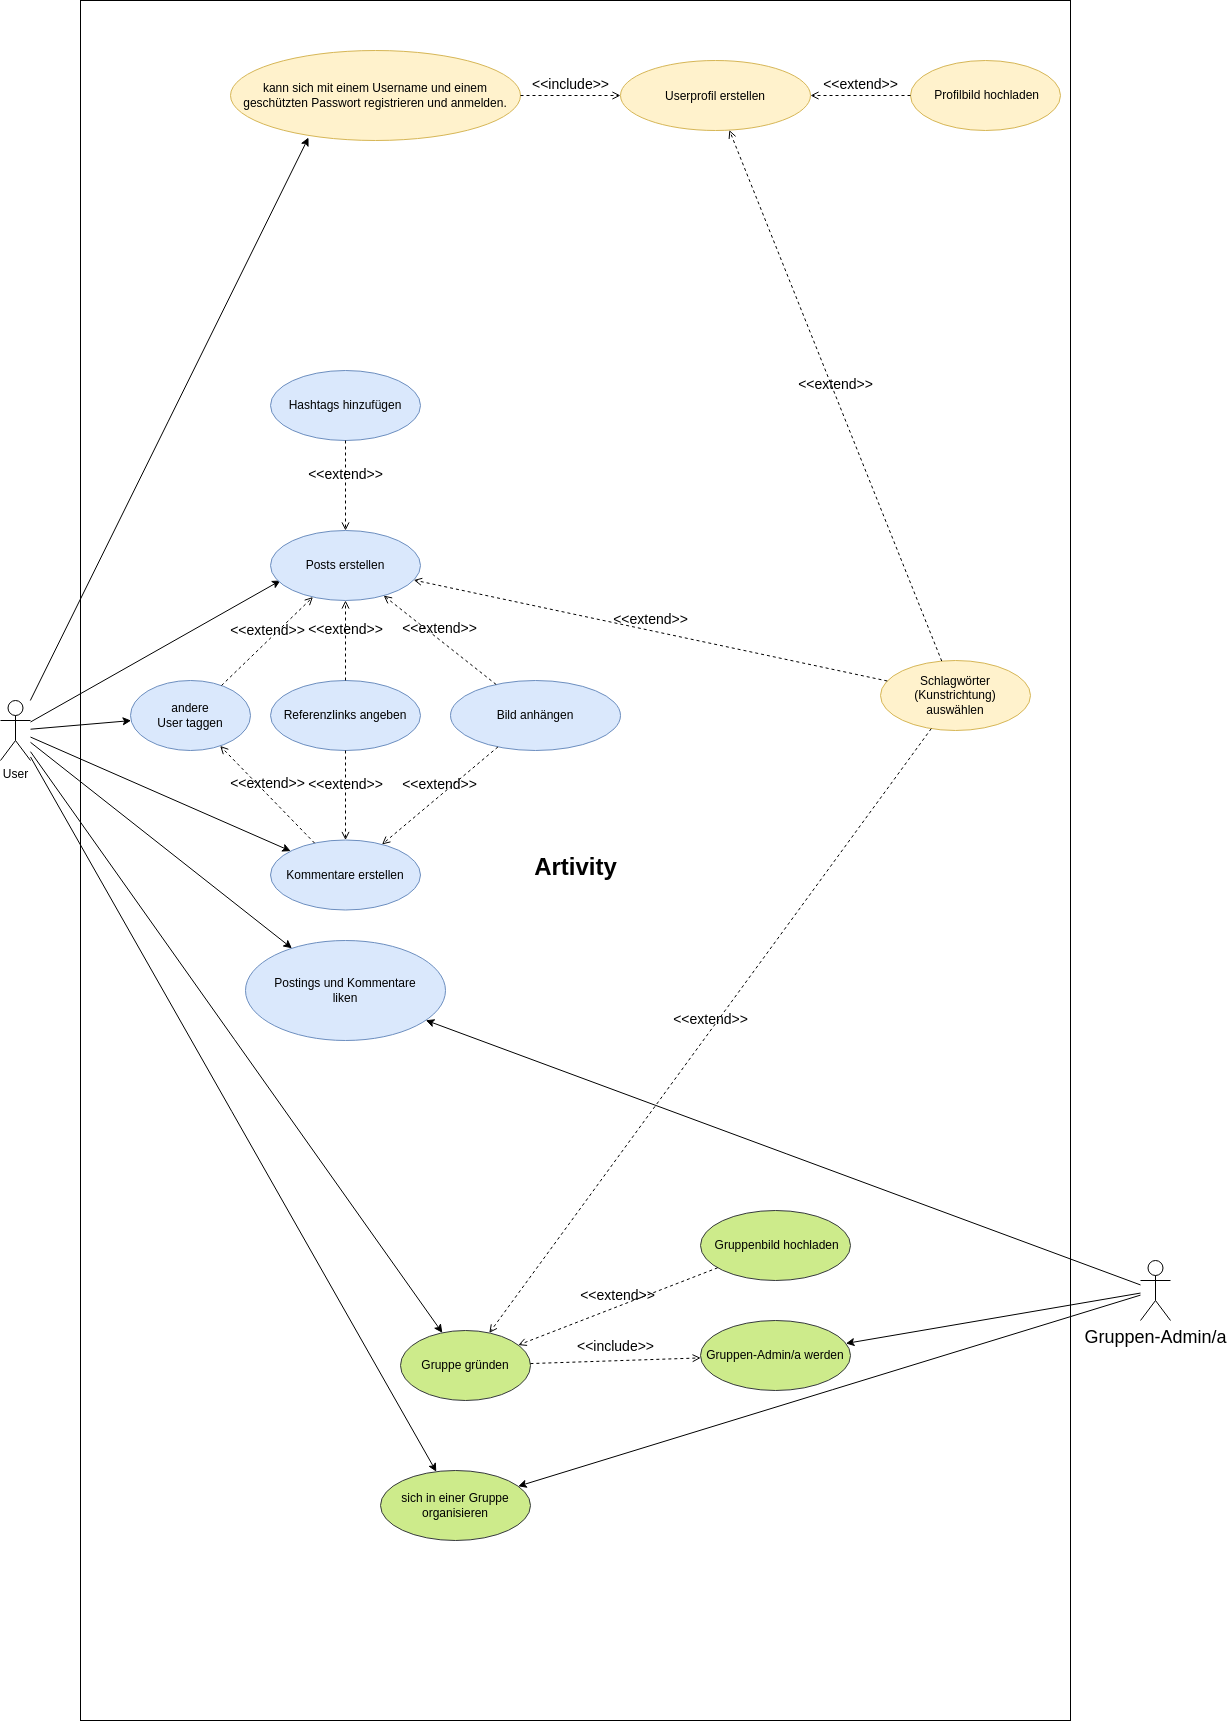

The diagram above was exported from draw.io. Its source (the exported page's mxGraphModel, read from the mxfile embedded in the PNG):
<mxGraphModel dx="340" dy="1578" grid="1" gridSize="10" guides="1" tooltips="1" connect="1" arrows="1" fold="1" page="1" pageScale="1" pageWidth="827" pageHeight="1169" background="#ffffff" math="0" shadow="0">
  <root>
    <mxCell id="0" />
    <mxCell id="1" parent="0" />
    <mxCell id="10" value="&lt;font style=&quot;&quot;&gt;&lt;br&gt;&lt;b style=&quot;&quot;&gt;&lt;font style=&quot;font-size: 24px;&quot;&gt;Artivity&lt;/font&gt;&lt;/b&gt;&lt;/font&gt;" style="html=1;align=center;verticalAlign=middle;dashed=0;" parent="1" vertex="1">
      <mxGeometry x="210" y="-290" width="990" height="1720" as="geometry" />
    </mxCell>
    <mxCell id="6" value="" style="edgeStyle=none;html=1;entryX=0.269;entryY=0.967;entryDx=0;entryDy=0;entryPerimeter=0;" parent="1" source="2" target="7" edge="1">
      <mxGeometry relative="1" as="geometry">
        <mxPoint x="570" y="496.25" as="targetPoint" />
      </mxGeometry>
    </mxCell>
    <mxCell id="22" style="edgeStyle=none;html=1;entryX=0.067;entryY=0.714;entryDx=0;entryDy=0;entryPerimeter=0;fontSize=18;" parent="1" source="2" target="15" edge="1">
      <mxGeometry relative="1" as="geometry" />
    </mxCell>
    <mxCell id="24" style="edgeStyle=none;html=1;fontSize=18;" parent="1" source="2" target="23" edge="1">
      <mxGeometry relative="1" as="geometry" />
    </mxCell>
    <mxCell id="41" style="edgeStyle=none;html=1;fontSize=18;" parent="1" source="2" target="39" edge="1">
      <mxGeometry relative="1" as="geometry" />
    </mxCell>
    <mxCell id="79" style="edgeStyle=none;html=1;fontSize=14;" parent="1" source="2" target="78" edge="1">
      <mxGeometry relative="1" as="geometry" />
    </mxCell>
    <mxCell id="88" style="edgeStyle=none;html=1;fontSize=14;" parent="1" source="2" target="87" edge="1">
      <mxGeometry relative="1" as="geometry" />
    </mxCell>
    <mxCell id="2" value="User" style="shape=umlActor;verticalLabelPosition=bottom;verticalAlign=top;html=1;" parent="1" vertex="1">
      <mxGeometry x="130" y="410" width="30" height="60" as="geometry" />
    </mxCell>
    <mxCell id="7" value="kann sich mit einem Username und einem geschützten Passwort registrieren und anmelden." style="ellipse;whiteSpace=wrap;html=1;fillColor=#fff2cc;strokeColor=#d6b656;" parent="1" vertex="1">
      <mxGeometry x="360" y="-240" width="290" height="90" as="geometry" />
    </mxCell>
    <mxCell id="9" value="Userprofil erstellen" style="ellipse;fillColor=#fff2cc;strokeColor=#d6b656;" parent="1" vertex="1">
      <mxGeometry x="750" y="-230" width="190" height="70" as="geometry" />
    </mxCell>
    <mxCell id="15" value="Posts erstellen" style="ellipse;whiteSpace=wrap;html=1;fillColor=#dae8fc;strokeColor=#6c8ebf;" parent="1" vertex="1">
      <mxGeometry x="400" y="240" width="150" height="70" as="geometry" />
    </mxCell>
    <mxCell id="16" value="Hashtags hinzufügen" style="ellipse;whiteSpace=wrap;html=1;fillColor=#dae8fc;strokeColor=#6c8ebf;" parent="1" vertex="1">
      <mxGeometry x="400" y="80" width="150" height="70" as="geometry" />
    </mxCell>
    <mxCell id="17" value="Referenzlinks angeben" style="ellipse;whiteSpace=wrap;html=1;fillColor=#dae8fc;strokeColor=#6c8ebf;" parent="1" vertex="1">
      <mxGeometry x="400" y="390" width="150" height="70" as="geometry" />
    </mxCell>
    <mxCell id="18" value="Bild anhängen" style="ellipse;whiteSpace=wrap;html=1;fillColor=#dae8fc;strokeColor=#6c8ebf;" parent="1" vertex="1">
      <mxGeometry x="580" y="390" width="170" height="70" as="geometry" />
    </mxCell>
    <mxCell id="23" value="Kommentare erstellen" style="ellipse;whiteSpace=wrap;html=1;fillColor=#dae8fc;strokeColor=#6c8ebf;" parent="1" vertex="1">
      <mxGeometry x="400" y="549.5" width="150" height="70" as="geometry" />
    </mxCell>
    <mxCell id="25" value="&amp;nbsp;Profilbild hochladen" style="ellipse;whiteSpace=wrap;html=1;fillColor=#fff2cc;strokeColor=#d6b656;" parent="1" vertex="1">
      <mxGeometry x="1040" y="-230" width="150" height="70" as="geometry" />
    </mxCell>
    <mxCell id="44" style="edgeStyle=none;html=1;fontSize=18;" parent="1" source="42" target="48" edge="1">
      <mxGeometry relative="1" as="geometry">
        <mxPoint x="1260" y="880" as="sourcePoint" />
      </mxGeometry>
    </mxCell>
    <mxCell id="39" value="Gruppe gründen" style="ellipse;whiteSpace=wrap;html=1;fillColor=#cdeb8b;strokeColor=#36393d;" parent="1" vertex="1">
      <mxGeometry x="530" y="1040" width="130" height="70" as="geometry" />
    </mxCell>
    <mxCell id="80" style="edgeStyle=none;html=1;fontSize=14;" parent="1" source="42" target="78" edge="1">
      <mxGeometry relative="1" as="geometry" />
    </mxCell>
    <mxCell id="89" style="edgeStyle=none;html=1;fontSize=14;" parent="1" source="42" target="87" edge="1">
      <mxGeometry relative="1" as="geometry" />
    </mxCell>
    <mxCell id="42" value="Gruppen-Admin/a" style="shape=umlActor;verticalLabelPosition=bottom;verticalAlign=top;html=1;fontSize=18;" parent="1" vertex="1">
      <mxGeometry x="1270" y="970" width="30" height="60" as="geometry" />
    </mxCell>
    <mxCell id="45" value="Schlagwörter (Kunstrichtung)&lt;br&gt;auswählen" style="ellipse;whiteSpace=wrap;html=1;fillColor=#fff2cc;strokeColor=#d6b656;" parent="1" vertex="1">
      <mxGeometry x="1010" y="370" width="150" height="70" as="geometry" />
    </mxCell>
    <mxCell id="47" style="edgeStyle=none;html=1;fontSize=18;" parent="1" source="2" target="46" edge="1">
      <mxGeometry relative="1" as="geometry" />
    </mxCell>
    <mxCell id="46" value="andere &lt;br&gt;User taggen" style="ellipse;whiteSpace=wrap;html=1;fillColor=#dae8fc;strokeColor=#6c8ebf;" parent="1" vertex="1">
      <mxGeometry x="260" y="390" width="120" height="70" as="geometry" />
    </mxCell>
    <mxCell id="48" value="Gruppen-Admin/a werden" style="ellipse;whiteSpace=wrap;html=1;fillColor=#cdeb8b;strokeColor=#36393d;" parent="1" vertex="1">
      <mxGeometry x="830" y="1030" width="150" height="70" as="geometry" />
    </mxCell>
    <mxCell id="50" value="&amp;nbsp;Gruppenbild hochladen" style="ellipse;whiteSpace=wrap;html=1;fillColor=#cdeb8b;strokeColor=#36393d;" parent="1" vertex="1">
      <mxGeometry x="830" y="920" width="150" height="70" as="geometry" />
    </mxCell>
    <mxCell id="62" value="&lt;font style=&quot;font-size: 14px;&quot;&gt;&amp;lt;&amp;lt;include&amp;gt;&amp;gt;&lt;/font&gt;" style="html=1;verticalAlign=bottom;labelBackgroundColor=none;endArrow=open;endFill=0;dashed=1;fontSize=24;" parent="1" source="39" target="48" edge="1">
      <mxGeometry width="160" relative="1" as="geometry">
        <mxPoint x="590" y="830" as="sourcePoint" />
        <mxPoint x="750" y="830" as="targetPoint" />
      </mxGeometry>
    </mxCell>
    <mxCell id="65" value="&amp;lt;&amp;lt;extend&amp;gt;&amp;gt;" style="html=1;verticalAlign=bottom;labelBackgroundColor=none;endArrow=open;endFill=0;dashed=1;fontSize=14;" parent="1" source="45" target="39" edge="1">
      <mxGeometry width="160" relative="1" as="geometry">
        <mxPoint x="540" y="710" as="sourcePoint" />
        <mxPoint x="700" y="710" as="targetPoint" />
      </mxGeometry>
    </mxCell>
    <mxCell id="66" value="&amp;lt;&amp;lt;extend&amp;gt;&amp;gt;" style="html=1;verticalAlign=bottom;labelBackgroundColor=none;endArrow=open;endFill=0;dashed=1;fontSize=14;" parent="1" source="18" target="23" edge="1">
      <mxGeometry width="160" relative="1" as="geometry">
        <mxPoint x="540" y="470" as="sourcePoint" />
        <mxPoint x="700" y="470" as="targetPoint" />
      </mxGeometry>
    </mxCell>
    <mxCell id="67" value="&amp;lt;&amp;lt;extend&amp;gt;&amp;gt;" style="html=1;verticalAlign=bottom;labelBackgroundColor=none;endArrow=open;endFill=0;dashed=1;fontSize=14;" parent="1" source="17" target="23" edge="1">
      <mxGeometry width="160" relative="1" as="geometry">
        <mxPoint x="540" y="470" as="sourcePoint" />
        <mxPoint x="700" y="470" as="targetPoint" />
      </mxGeometry>
    </mxCell>
    <mxCell id="68" value="&amp;lt;&amp;lt;extend&amp;gt;&amp;gt;" style="html=1;verticalAlign=bottom;labelBackgroundColor=none;endArrow=open;endFill=0;dashed=1;fontSize=14;" parent="1" source="46" target="15" edge="1">
      <mxGeometry width="160" relative="1" as="geometry">
        <mxPoint x="380" y="470" as="sourcePoint" />
        <mxPoint x="540" y="470" as="targetPoint" />
      </mxGeometry>
    </mxCell>
    <mxCell id="69" value="&amp;lt;&amp;lt;extend&amp;gt;&amp;gt;" style="html=1;verticalAlign=bottom;labelBackgroundColor=none;endArrow=open;endFill=0;dashed=1;fontSize=14;" parent="1" source="17" target="15" edge="1">
      <mxGeometry width="160" relative="1" as="geometry">
        <mxPoint x="380" y="230" as="sourcePoint" />
        <mxPoint x="540" y="230" as="targetPoint" />
      </mxGeometry>
    </mxCell>
    <mxCell id="70" value="&amp;lt;&amp;lt;extend&amp;gt;&amp;gt;" style="html=1;verticalAlign=bottom;labelBackgroundColor=none;endArrow=open;endFill=0;dashed=1;fontSize=14;" parent="1" source="18" target="15" edge="1">
      <mxGeometry width="160" relative="1" as="geometry">
        <mxPoint x="380" y="230" as="sourcePoint" />
        <mxPoint x="540" y="230" as="targetPoint" />
      </mxGeometry>
    </mxCell>
    <mxCell id="72" value="&amp;lt;&amp;lt;extend&amp;gt;&amp;gt;" style="html=1;verticalAlign=bottom;labelBackgroundColor=none;endArrow=open;endFill=0;dashed=1;fontSize=14;" parent="1" source="16" target="15" edge="1">
      <mxGeometry width="160" relative="1" as="geometry">
        <mxPoint x="380" y="230" as="sourcePoint" />
        <mxPoint x="540" y="230" as="targetPoint" />
      </mxGeometry>
    </mxCell>
    <mxCell id="73" value="&amp;lt;&amp;lt;extend&amp;gt;&amp;gt;" style="html=1;verticalAlign=bottom;labelBackgroundColor=none;endArrow=open;endFill=0;dashed=1;fontSize=14;" parent="1" source="45" target="9" edge="1">
      <mxGeometry width="160" relative="1" as="geometry">
        <mxPoint x="590" y="230" as="sourcePoint" />
        <mxPoint x="750" y="230" as="targetPoint" />
      </mxGeometry>
    </mxCell>
    <mxCell id="74" value="&amp;lt;&amp;lt;extend&amp;gt;&amp;gt;" style="html=1;verticalAlign=bottom;labelBackgroundColor=none;endArrow=open;endFill=0;dashed=1;fontSize=14;" parent="1" source="25" target="9" edge="1">
      <mxGeometry width="160" relative="1" as="geometry">
        <mxPoint x="590" y="230" as="sourcePoint" />
        <mxPoint x="750" y="230" as="targetPoint" />
      </mxGeometry>
    </mxCell>
    <mxCell id="75" value="&amp;lt;&amp;lt;include&amp;gt;&amp;gt;" style="html=1;verticalAlign=bottom;labelBackgroundColor=none;endArrow=open;endFill=0;dashed=1;fontSize=14;" parent="1" source="7" target="9" edge="1">
      <mxGeometry width="160" relative="1" as="geometry">
        <mxPoint x="710" y="230" as="sourcePoint" />
        <mxPoint x="870" y="230" as="targetPoint" />
      </mxGeometry>
    </mxCell>
    <mxCell id="76" value="&amp;lt;&amp;lt;extend&amp;gt;&amp;gt;" style="html=1;verticalAlign=bottom;labelBackgroundColor=none;endArrow=open;endFill=0;dashed=1;fontSize=14;" parent="1" source="50" target="39" edge="1">
      <mxGeometry width="160" relative="1" as="geometry">
        <mxPoint x="710" y="590" as="sourcePoint" />
        <mxPoint x="870" y="590" as="targetPoint" />
      </mxGeometry>
    </mxCell>
    <mxCell id="78" value="Postings und Kommentare&lt;br&gt;liken" style="ellipse;whiteSpace=wrap;html=1;fillColor=#dae8fc;strokeColor=#6c8ebf;" parent="1" vertex="1">
      <mxGeometry x="375" y="650" width="200" height="100" as="geometry" />
    </mxCell>
    <mxCell id="81" value="&amp;lt;&amp;lt;extend&amp;gt;&amp;gt;" style="html=1;verticalAlign=bottom;labelBackgroundColor=none;endArrow=open;endFill=0;dashed=1;fontSize=14;" parent="1" source="45" target="15" edge="1">
      <mxGeometry width="160" relative="1" as="geometry">
        <mxPoint x="560" y="810" as="sourcePoint" />
        <mxPoint x="720" y="810" as="targetPoint" />
      </mxGeometry>
    </mxCell>
    <mxCell id="87" value="sich in einer Gruppe organisieren" style="ellipse;whiteSpace=wrap;html=1;fillColor=#cdeb8b;strokeColor=#36393d;" parent="1" vertex="1">
      <mxGeometry x="510" y="1180" width="150" height="70" as="geometry" />
    </mxCell>
    <mxCell id="90" value="&lt;font style=&quot;font-size: 14px;&quot;&gt;&amp;lt;&amp;lt;extend&amp;gt;&amp;gt;&lt;/font&gt;" style="html=1;verticalAlign=bottom;labelBackgroundColor=none;endArrow=open;endFill=0;dashed=1;" parent="1" source="23" target="46" edge="1">
      <mxGeometry width="160" relative="1" as="geometry">
        <mxPoint x="430" y="330" as="sourcePoint" />
        <mxPoint x="590" y="330" as="targetPoint" />
      </mxGeometry>
    </mxCell>
  </root>
</mxGraphModel>